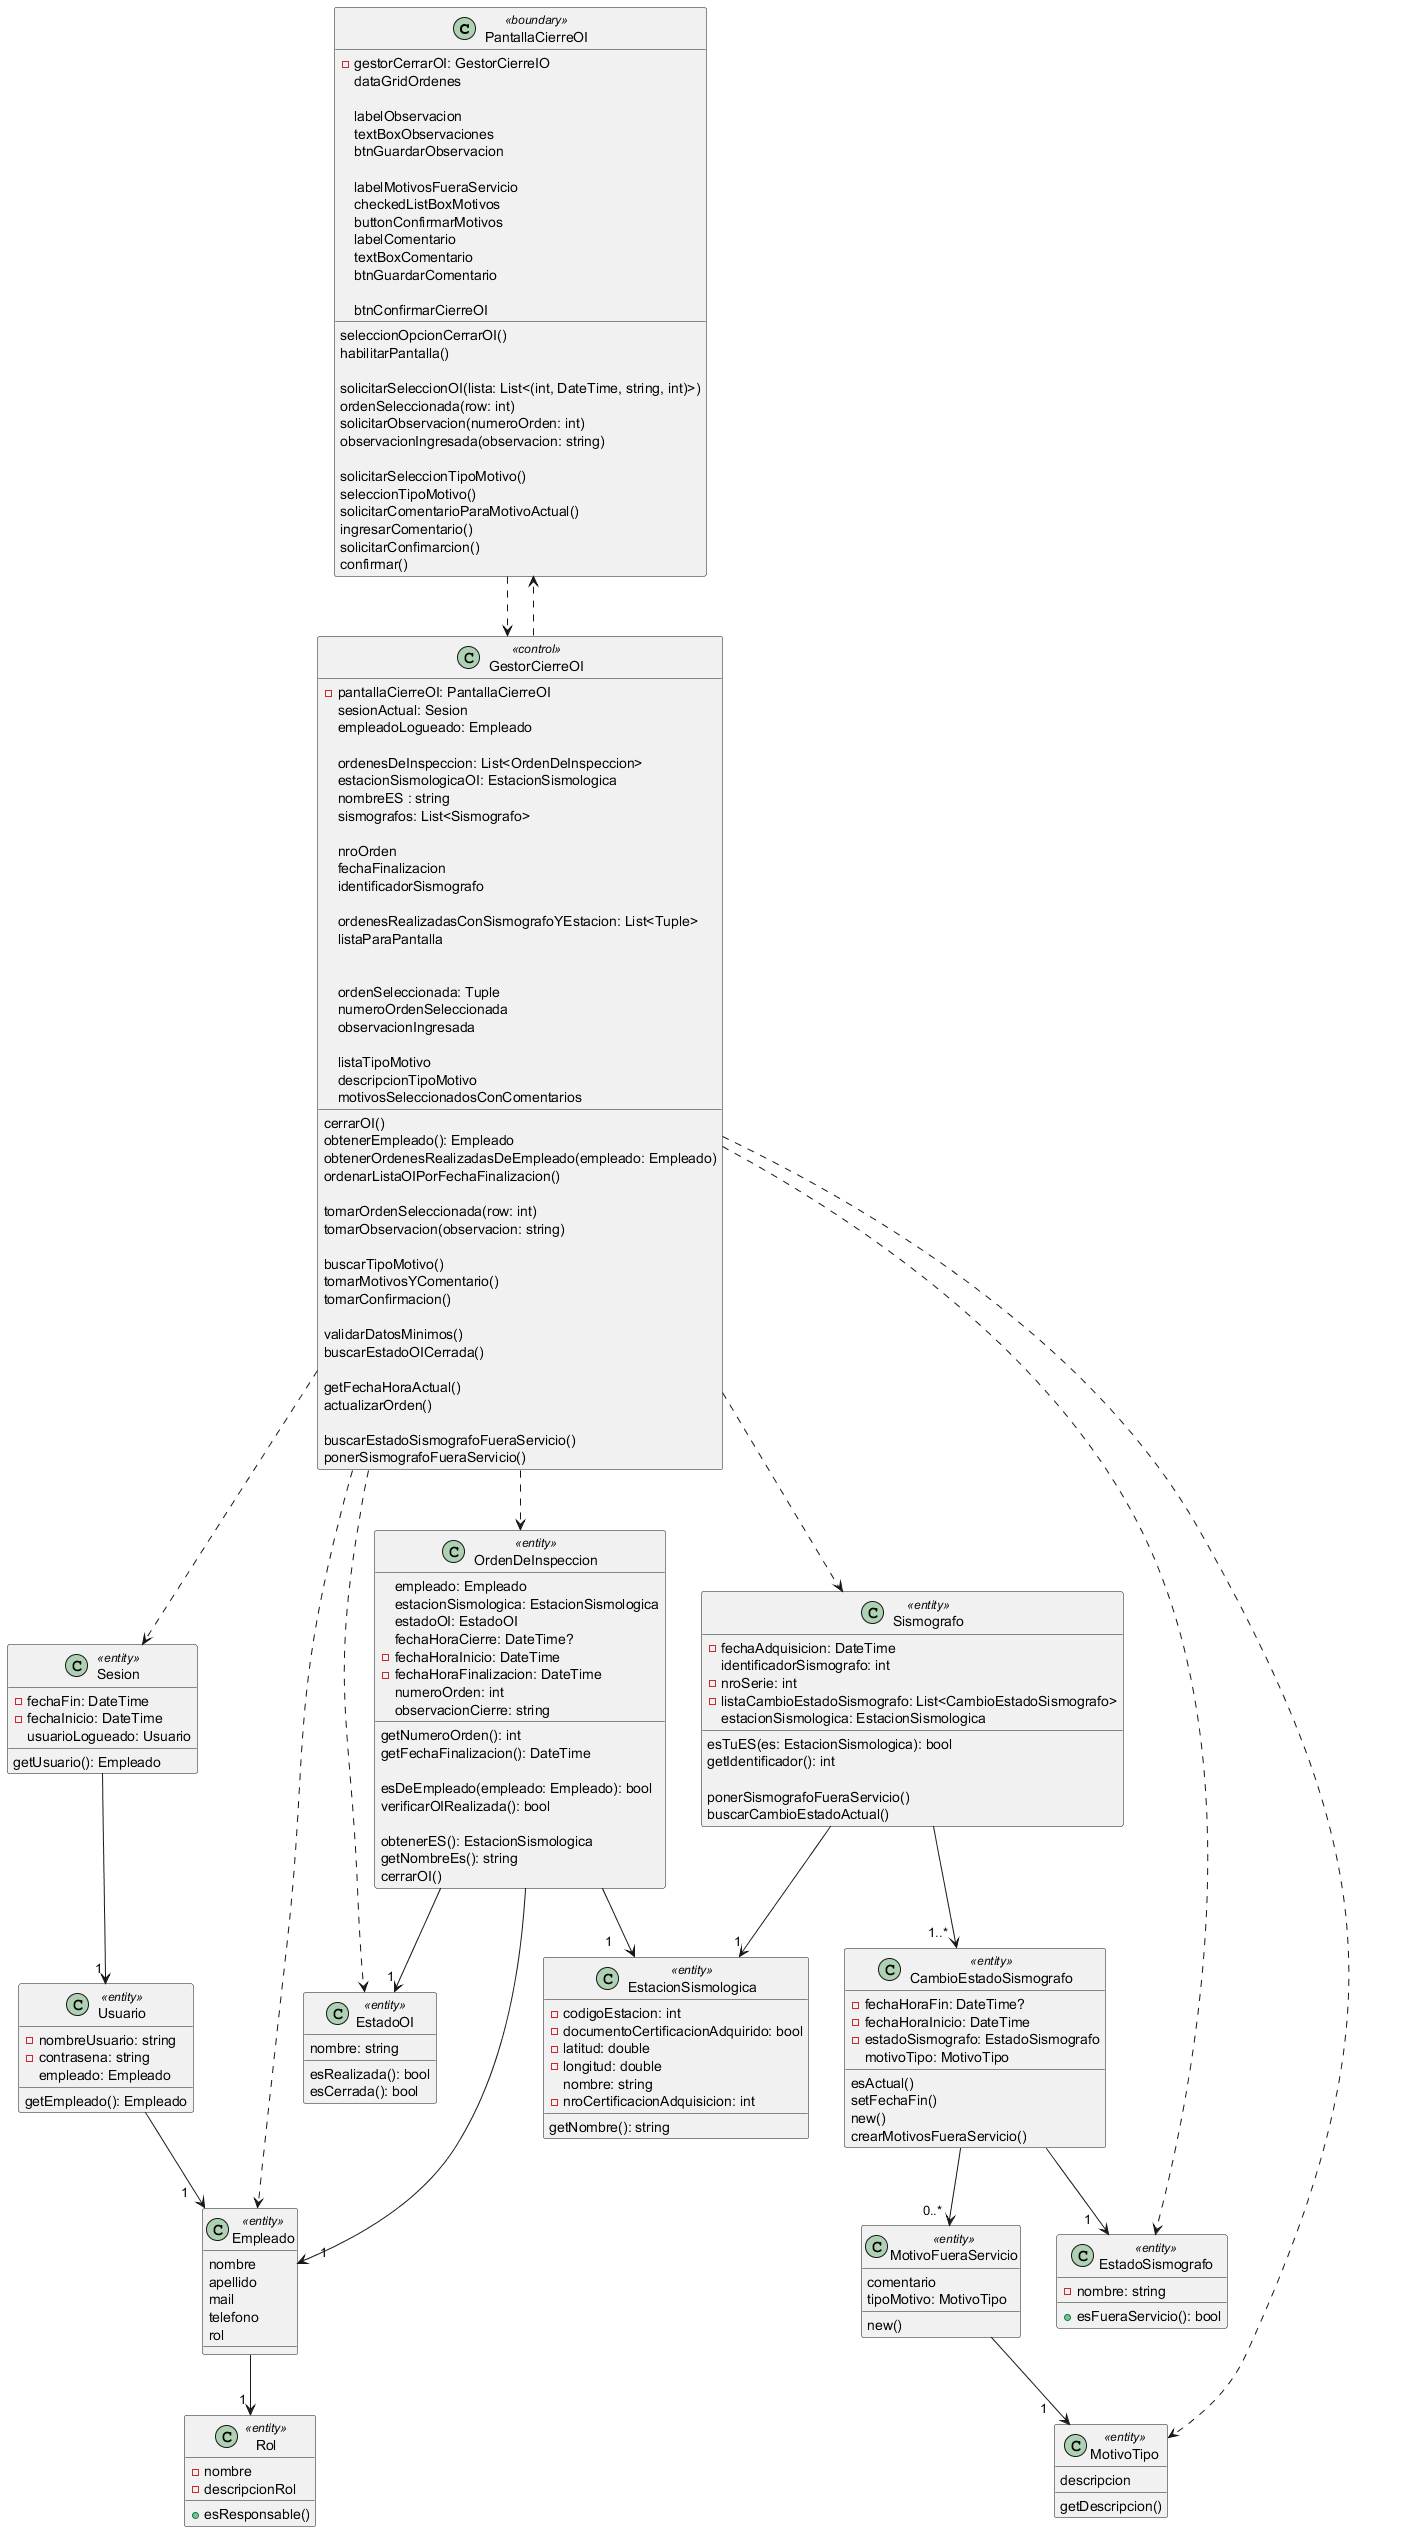

The diagram above was rendered by PlantUML. Its source (embedded in the PNG):
@startuml
' Paquete: Interfaces
class PantallaCierreOI <<boundary>> {
    - gestorCerrarOI: GestorCierreIO
    dataGridOrdenes

    labelObservacion
    textBoxObservaciones
    btnGuardarObservacion

    labelMotivosFueraServicio
    checkedListBoxMotivos
    buttonConfirmarMotivos
    labelComentario
    textBoxComentario
    btnGuardarComentario

    btnConfirmarCierreOI

    seleccionOpcionCerrarOI()
    habilitarPantalla()

    solicitarSeleccionOI(lista: List<(int, DateTime, string, int)>)
    ordenSeleccionada(row: int)
    solicitarObservacion(numeroOrden: int)
    observacionIngresada(observacion: string)

    solicitarSeleccionTipoMotivo()
    seleccionTipoMotivo()
    solicitarComentarioParaMotivoActual()
    ingresarComentario()
    solicitarConfimarcion()
    confirmar()


}

' Paquete: Gestor
class GestorCierreOI <<control>> {
    - pantallaCierreOI: PantallaCierreOI
    sesionActual: Sesion
    empleadoLogueado: Empleado

    ordenesDeInspeccion: List<OrdenDeInspeccion>
    estacionSismologicaOI: EstacionSismologica
    nombreES : string
    sismografos: List<Sismografo>
    
    nroOrden
    fechaFinalizacion
    identificadorSismografo
   
    ordenesRealizadasConSismografoYEstacion: List<Tuple>
    listaParaPantalla

    
    ordenSeleccionada: Tuple
    numeroOrdenSeleccionada
    observacionIngresada

    listaTipoMotivo
    descripcionTipoMotivo
    motivosSeleccionadosConComentarios
    

    cerrarOI()
    obtenerEmpleado(): Empleado
    obtenerOrdenesRealizadasDeEmpleado(empleado: Empleado)
    ordenarListaOIPorFechaFinalizacion()

    tomarOrdenSeleccionada(row: int)
    tomarObservacion(observacion: string)

    buscarTipoMotivo()
    tomarMotivosYComentario()
    tomarConfirmacion()

    validarDatosMinimos()
    buscarEstadoOICerrada()

    getFechaHoraActual()
    actualizarOrden()

    buscarEstadoSismografoFueraServicio()
    ponerSismografoFueraServicio()
    
}

' Paquete: Entidades
class Sesion <<entity>> {
    - fechaFin: DateTime
    - fechaInicio: DateTime
    usuarioLogueado: Usuario
    getUsuario(): Empleado
}

class Usuario <<entity>> {
    - nombreUsuario: string
    - contrasena: string
    empleado: Empleado
    getEmpleado(): Empleado
}

class Empleado <<entity>> {
    nombre
    apellido
    mail
    telefono
    rol
    
}

class Rol <<entity>>{
-nombre
-descripcionRol
+esResponsable()
}

class OrdenDeInspeccion <<entity>> {
    empleado: Empleado
      estacionSismologica: EstacionSismologica
      estadoOI: EstadoOI
      fechaHoraCierre: DateTime?
      - fechaHoraInicio: DateTime
      - fechaHoraFinalizacion: DateTime
      numeroOrden: int
      observacionCierre: string
      getNumeroOrden(): int
      getFechaFinalizacion(): DateTime
    
    esDeEmpleado(empleado: Empleado): bool
    verificarOIRealizada(): bool
    
    obtenerES(): EstacionSismologica
    getNombreEs(): string
   
    
    cerrarOI()
}

class EstadoOI <<entity>>{
      nombre: string
      esRealizada(): bool
      esCerrada(): bool
  }

class EstacionSismologica <<entity>>
{
- codigoEstacion: int
      - documentoCertificacionAdquirido: bool
      - latitud: double
      - longitud: double
      nombre: string
      - nroCertificacionAdquisicion: int
      getNombre(): string
}

class Sismografo <<entity>> {
     -fechaAdquisicion: DateTime
      identificadorSismografo: int
      - nroSerie: int
      - listaCambioEstadoSismografo: List<CambioEstadoSismografo>
      estacionSismologica: EstacionSismologica
      esTuES(es: EstacionSismologica): bool
      getIdentificador(): int

      ponerSismografoFueraServicio()
      buscarCambioEstadoActual()
}

class EstadoSismografo <<entity>> {
      - nombre: string
      + esFueraServicio(): bool
}

 class CambioEstadoSismografo <<entity>>{
      - fechaHoraFin: DateTime?
      - fechaHoraInicio: DateTime
      - estadoSismografo: EstadoSismografo
      motivoTipo: MotivoTipo
      
      esActual()
      setFechaFin()
      new()
      crearMotivosFueraServicio()
  }

class MotivoTipo <<entity>>{
   descripcion
   getDescripcion()
}

class MotivoFueraServicio <<entity>>{
   comentario
   tipoMotivo: MotivoTipo
   new()
}

' Relaciones
PantallaCierreOI ..> GestorCierreOI
GestorCierreOI ..> PantallaCierreOI
GestorCierreOI ..> Sesion
GestorCierreOI ..> OrdenDeInspeccion
GestorCierreOI ..> Sismografo
GestorCierreOI ..> MotivoTipo
GestorCierreOI ..> EstadoOI
GestorCierreOI ..> EstadoSismografo
GestorCierreOI ..> Empleado
Sesion --> "1 " Usuario
Usuario --> "1   " Empleado
Empleado --> "1 " Rol
OrdenDeInspeccion --> "1     " EstacionSismologica
OrdenDeInspeccion --> "1 " EstadoOI
OrdenDeInspeccion --> "    1" Empleado
Sismografo --> "1 " EstacionSismologica
Sismografo --> "1..*  " CambioEstadoSismografo
CambioEstadoSismografo --> "1   " EstadoSismografo

MotivoFueraServicio --> "1    "  MotivoTipo
CambioEstadoSismografo --> "0..*  " MotivoFueraServicio

@enduml